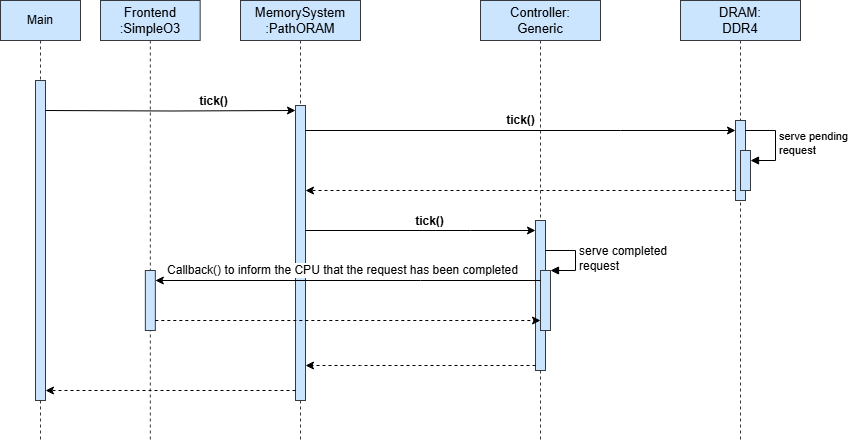

The diagram above was exported from draw.io. Its source (the exported page's mxGraphModel, read from the mxfile embedded in the PNG):
<mxGraphModel dx="1426" dy="751" grid="1" gridSize="10" guides="1" tooltips="1" connect="1" arrows="1" fold="1" page="1" pageScale="1" pageWidth="827" pageHeight="1169" math="0" shadow="0">
  <root>
    <mxCell id="0" />
    <mxCell id="1" parent="0" />
    <mxCell id="Epj4kz4aPtnconVvPGMU-1" value="Main" style="shape=umlLifeline;perimeter=lifelinePerimeter;whiteSpace=wrap;html=1;container=1;dropTarget=0;collapsible=0;recursiveResize=0;outlineConnect=0;portConstraint=eastwest;newEdgeStyle={&quot;curved&quot;:0,&quot;rounded&quot;:0};fillColor=#cce5ff;strokeColor=#36393d;" parent="1" vertex="1">
      <mxGeometry y="40" width="80" height="440" as="geometry" />
    </mxCell>
    <mxCell id="Epj4kz4aPtnconVvPGMU-15" value="" style="html=1;points=[[0,0,0,0,5],[0,1,0,0,-5],[1,0,0,0,5],[1,1,0,0,-5]];perimeter=orthogonalPerimeter;outlineConnect=0;targetShapes=umlLifeline;portConstraint=eastwest;newEdgeStyle={&quot;curved&quot;:0,&quot;rounded&quot;:0};fillColor=#cce5ff;strokeColor=#36393d;fontSize=13;" parent="Epj4kz4aPtnconVvPGMU-1" vertex="1">
      <mxGeometry x="35" y="80" width="10" height="320" as="geometry" />
    </mxCell>
    <mxCell id="Epj4kz4aPtnconVvPGMU-3" value="MemorySystem&lt;br&gt;:PathORAM" style="shape=umlLifeline;perimeter=lifelinePerimeter;whiteSpace=wrap;html=1;container=1;dropTarget=0;collapsible=0;recursiveResize=0;outlineConnect=0;portConstraint=eastwest;newEdgeStyle={&quot;curved&quot;:0,&quot;rounded&quot;:0};fillColor=#cce5ff;strokeColor=#36393d;fontSize=13;" parent="1" vertex="1">
      <mxGeometry x="240" y="40" width="120" height="440" as="geometry" />
    </mxCell>
    <mxCell id="Epj4kz4aPtnconVvPGMU-13" value="" style="html=1;points=[[0,0,0,0,5],[0,1,0,0,-5],[1,0,0,0,5],[1,1,0,0,-5]];perimeter=orthogonalPerimeter;outlineConnect=0;targetShapes=umlLifeline;portConstraint=eastwest;newEdgeStyle={&quot;curved&quot;:0,&quot;rounded&quot;:0};fillColor=#cce5ff;strokeColor=#36393d;fontSize=13;" parent="Epj4kz4aPtnconVvPGMU-3" vertex="1">
      <mxGeometry x="55" y="105" width="10" height="295" as="geometry" />
    </mxCell>
    <mxCell id="Epj4kz4aPtnconVvPGMU-9" value="Controller:&lt;br&gt;Generic" style="shape=umlLifeline;perimeter=lifelinePerimeter;whiteSpace=wrap;html=1;container=1;dropTarget=0;collapsible=0;recursiveResize=0;outlineConnect=0;portConstraint=eastwest;newEdgeStyle={&quot;curved&quot;:0,&quot;rounded&quot;:0};fillColor=#cce5ff;strokeColor=#36393d;fontSize=13;" parent="1" vertex="1">
      <mxGeometry x="480" y="40" width="120" height="440" as="geometry" />
    </mxCell>
    <mxCell id="Epj4kz4aPtnconVvPGMU-10" value="DRAM:&lt;br&gt;DDR4" style="shape=umlLifeline;perimeter=lifelinePerimeter;whiteSpace=wrap;html=1;container=1;dropTarget=0;collapsible=0;recursiveResize=0;outlineConnect=0;portConstraint=eastwest;newEdgeStyle={&quot;curved&quot;:0,&quot;rounded&quot;:0};fillColor=#cce5ff;strokeColor=#36393d;fontSize=13;" parent="1" vertex="1">
      <mxGeometry x="680" y="40" width="120" height="440" as="geometry" />
    </mxCell>
    <mxCell id="Epj4kz4aPtnconVvPGMU-35" value="" style="html=1;points=[[0,0,0,0,5],[0,1,0,0,-5],[1,0,0,0,5],[1,1,0,0,-5]];perimeter=orthogonalPerimeter;outlineConnect=0;targetShapes=umlLifeline;portConstraint=eastwest;newEdgeStyle={&quot;curved&quot;:0,&quot;rounded&quot;:0};fillColor=#cce5ff;strokeColor=#36393d;" parent="Epj4kz4aPtnconVvPGMU-10" vertex="1">
      <mxGeometry x="55" y="120" width="10" height="80" as="geometry" />
    </mxCell>
    <mxCell id="Epj4kz4aPtnconVvPGMU-40" value="" style="html=1;points=[[0,0,0,0,5],[0,1,0,0,-5],[1,0,0,0,5],[1,1,0,0,-5]];perimeter=orthogonalPerimeter;outlineConnect=0;targetShapes=umlLifeline;portConstraint=eastwest;newEdgeStyle={&quot;curved&quot;:0,&quot;rounded&quot;:0};fillColor=#cce5ff;strokeColor=#36393d;" parent="Epj4kz4aPtnconVvPGMU-10" vertex="1">
      <mxGeometry x="60" y="150" width="10" height="40" as="geometry" />
    </mxCell>
    <mxCell id="Epj4kz4aPtnconVvPGMU-41" value="serve pending&lt;br&gt;request" style="html=1;align=left;spacingLeft=2;endArrow=block;rounded=0;edgeStyle=orthogonalEdgeStyle;curved=0;rounded=0;" parent="Epj4kz4aPtnconVvPGMU-10" target="Epj4kz4aPtnconVvPGMU-40" edge="1">
      <mxGeometry relative="1" as="geometry">
        <mxPoint x="65" y="130" as="sourcePoint" />
        <Array as="points">
          <mxPoint x="95" y="160" />
        </Array>
      </mxGeometry>
    </mxCell>
    <mxCell id="Epj4kz4aPtnconVvPGMU-36" value="tick()" style="edgeStyle=orthogonalEdgeStyle;rounded=0;orthogonalLoop=1;jettySize=auto;html=1;curved=0;fontSize=12;fontStyle=1" parent="Epj4kz4aPtnconVvPGMU-10" target="Epj4kz4aPtnconVvPGMU-35" edge="1">
      <mxGeometry y="10" relative="1" as="geometry">
        <Array as="points">
          <mxPoint x="-60" y="130" />
          <mxPoint x="-60" y="130" />
        </Array>
        <mxPoint as="offset" />
        <mxPoint x="-375" y="130" as="sourcePoint" />
      </mxGeometry>
    </mxCell>
    <mxCell id="Epj4kz4aPtnconVvPGMU-42" style="edgeStyle=orthogonalEdgeStyle;rounded=0;orthogonalLoop=1;jettySize=auto;html=1;curved=0;dashed=1;" parent="Epj4kz4aPtnconVvPGMU-10" source="Epj4kz4aPtnconVvPGMU-35" edge="1">
      <mxGeometry relative="1" as="geometry">
        <Array as="points">
          <mxPoint x="-160" y="190" />
          <mxPoint x="-160" y="190" />
        </Array>
        <mxPoint x="-375" y="190" as="targetPoint" />
      </mxGeometry>
    </mxCell>
    <mxCell id="Epj4kz4aPtnconVvPGMU-16" style="edgeStyle=orthogonalEdgeStyle;rounded=0;orthogonalLoop=1;jettySize=auto;html=1;curved=0;fontSize=13;entryX=0;entryY=0;entryDx=0;entryDy=5;entryPerimeter=0;" parent="1" target="Epj4kz4aPtnconVvPGMU-13" edge="1">
      <mxGeometry relative="1" as="geometry">
        <mxPoint x="45" y="150" as="sourcePoint" />
        <mxPoint x="175" y="150" as="targetPoint" />
        <Array as="points" />
      </mxGeometry>
    </mxCell>
    <mxCell id="Epj4kz4aPtnconVvPGMU-17" value="tick()" style="edgeLabel;html=1;align=center;verticalAlign=middle;resizable=0;points=[];fontSize=12;fontStyle=1" parent="Epj4kz4aPtnconVvPGMU-16" vertex="1" connectable="0">
      <mxGeometry x="-0.2205" y="1" relative="1" as="geometry">
        <mxPoint x="69" y="-9" as="offset" />
      </mxGeometry>
    </mxCell>
    <mxCell id="Epj4kz4aPtnconVvPGMU-29" value="Frontend&lt;br&gt;:SimpleO3" style="shape=umlLifeline;perimeter=lifelinePerimeter;whiteSpace=wrap;html=1;container=1;dropTarget=0;collapsible=0;recursiveResize=0;outlineConnect=0;portConstraint=eastwest;newEdgeStyle={&quot;curved&quot;:0,&quot;rounded&quot;:0};fillColor=#cce5ff;strokeColor=#36393d;fontSize=13;" parent="1" vertex="1">
      <mxGeometry x="100" y="40" width="99.67" height="440" as="geometry" />
    </mxCell>
    <mxCell id="Epj4kz4aPtnconVvPGMU-43" style="edgeStyle=orthogonalEdgeStyle;rounded=0;orthogonalLoop=1;jettySize=auto;html=1;curved=0;dashed=1;" parent="1" source="Epj4kz4aPtnconVvPGMU-13" target="Epj4kz4aPtnconVvPGMU-15" edge="1">
      <mxGeometry relative="1" as="geometry">
        <Array as="points">
          <mxPoint x="160" y="430" />
          <mxPoint x="160" y="430" />
        </Array>
      </mxGeometry>
    </mxCell>
    <mxCell id="Epj4kz4aPtnconVvPGMU-22" value="" style="html=1;points=[[0,0,0,0,5],[0,1,0,0,-5],[1,0,0,0,5],[1,1,0,0,-5]];perimeter=orthogonalPerimeter;outlineConnect=0;targetShapes=umlLifeline;portConstraint=eastwest;newEdgeStyle={&quot;curved&quot;:0,&quot;rounded&quot;:0};fillColor=#cce5ff;strokeColor=#36393d;fontSize=13;" parent="1" vertex="1">
      <mxGeometry x="535" y="260" width="10" height="150" as="geometry" />
    </mxCell>
    <mxCell id="Epj4kz4aPtnconVvPGMU-25" value="" style="html=1;points=[[0,0,0,0,5],[0,1,0,0,-5],[1,0,0,0,5],[1,1,0,0,-5]];perimeter=orthogonalPerimeter;outlineConnect=0;targetShapes=umlLifeline;portConstraint=eastwest;newEdgeStyle={&quot;curved&quot;:0,&quot;rounded&quot;:0};fillColor=#cce5ff;strokeColor=#36393d;fontSize=13;" parent="1" vertex="1">
      <mxGeometry x="540" y="310" width="10" height="60" as="geometry" />
    </mxCell>
    <mxCell id="Epj4kz4aPtnconVvPGMU-26" value="serve completed&lt;br&gt;request" style="html=1;align=left;spacingLeft=2;endArrow=block;rounded=0;edgeStyle=orthogonalEdgeStyle;curved=0;rounded=0;fontSize=12;" parent="1" target="Epj4kz4aPtnconVvPGMU-25" edge="1">
      <mxGeometry relative="1" as="geometry">
        <mxPoint x="545" y="290" as="sourcePoint" />
        <Array as="points">
          <mxPoint x="575" y="290" />
          <mxPoint x="575" y="310" />
        </Array>
      </mxGeometry>
    </mxCell>
    <mxCell id="Epj4kz4aPtnconVvPGMU-23" style="edgeStyle=orthogonalEdgeStyle;rounded=0;orthogonalLoop=1;jettySize=auto;html=1;curved=0;fontSize=13;" parent="1" target="Epj4kz4aPtnconVvPGMU-22" edge="1">
      <mxGeometry relative="1" as="geometry">
        <Array as="points">
          <mxPoint x="470" y="270" />
          <mxPoint x="470" y="270" />
        </Array>
        <mxPoint x="305" y="270" as="sourcePoint" />
      </mxGeometry>
    </mxCell>
    <mxCell id="Epj4kz4aPtnconVvPGMU-24" value="tick()" style="edgeLabel;html=1;align=center;verticalAlign=middle;resizable=0;points=[];fontSize=12;fontStyle=1" parent="Epj4kz4aPtnconVvPGMU-23" vertex="1" connectable="0">
      <mxGeometry x="-0.1857" y="1" relative="1" as="geometry">
        <mxPoint x="29" y="-9" as="offset" />
      </mxGeometry>
    </mxCell>
    <mxCell id="Epj4kz4aPtnconVvPGMU-30" value="" style="html=1;points=[[0,0,0,0,5],[0,1,0,0,-5],[1,0,0,0,5],[1,1,0,0,-5]];perimeter=orthogonalPerimeter;outlineConnect=0;targetShapes=umlLifeline;portConstraint=eastwest;newEdgeStyle={&quot;curved&quot;:0,&quot;rounded&quot;:0};fillColor=#cce5ff;strokeColor=#36393d;fontSize=13;" parent="1" vertex="1">
      <mxGeometry x="144.84" y="310" width="10" height="60" as="geometry" />
    </mxCell>
    <mxCell id="Epj4kz4aPtnconVvPGMU-31" value="Callback() to inform the CPU that the request has been completed" style="edgeStyle=orthogonalEdgeStyle;rounded=0;orthogonalLoop=1;jettySize=auto;html=1;curved=0;fontSize=12;" parent="1" source="Epj4kz4aPtnconVvPGMU-25" target="Epj4kz4aPtnconVvPGMU-30" edge="1">
      <mxGeometry x="0.0277" y="-10" relative="1" as="geometry">
        <Array as="points">
          <mxPoint x="420" y="320" />
          <mxPoint x="420" y="320" />
        </Array>
        <mxPoint as="offset" />
      </mxGeometry>
    </mxCell>
    <mxCell id="Epj4kz4aPtnconVvPGMU-32" value="" style="edgeStyle=orthogonalEdgeStyle;rounded=0;orthogonalLoop=1;jettySize=auto;html=1;curved=0;dashed=1;fontSize=12;" parent="1" source="Epj4kz4aPtnconVvPGMU-30" target="Epj4kz4aPtnconVvPGMU-25" edge="1">
      <mxGeometry x="-0.0272" y="10" relative="1" as="geometry">
        <Array as="points">
          <mxPoint x="340" y="360" />
          <mxPoint x="340" y="360" />
        </Array>
        <mxPoint as="offset" />
      </mxGeometry>
    </mxCell>
    <mxCell id="Epj4kz4aPtnconVvPGMU-33" value="" style="edgeStyle=orthogonalEdgeStyle;rounded=0;orthogonalLoop=1;jettySize=auto;html=1;curved=0;exitX=0;exitY=1;exitDx=0;exitDy=-5;exitPerimeter=0;dashed=1;fontSize=12;" parent="1" source="Epj4kz4aPtnconVvPGMU-22" edge="1">
      <mxGeometry relative="1" as="geometry">
        <Array as="points">
          <mxPoint x="360" y="405" />
          <mxPoint x="360" y="405" />
        </Array>
        <mxPoint x="305" y="405" as="targetPoint" />
      </mxGeometry>
    </mxCell>
  </root>
</mxGraphModel>